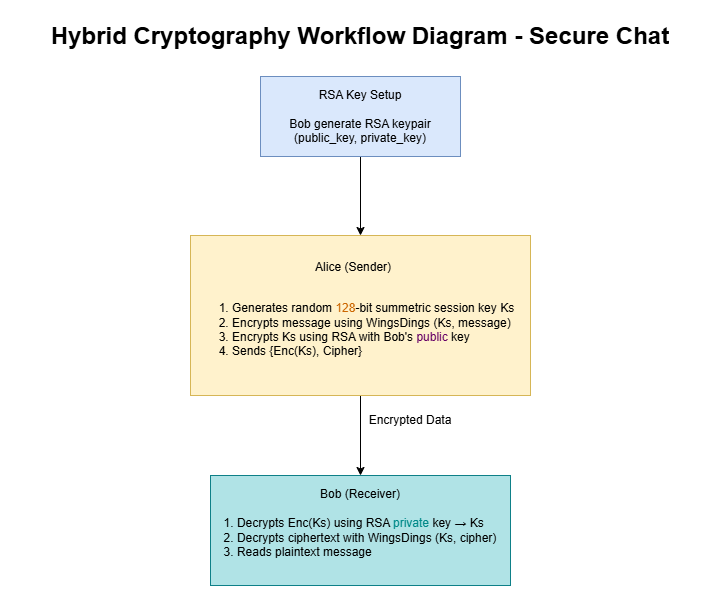

The diagram above was exported from draw.io. Its source (the exported page's mxGraphModel, read from the mxfile embedded in the PNG):
<mxGraphModel dx="1042" dy="674" grid="1" gridSize="10" guides="1" tooltips="1" connect="1" arrows="1" fold="1" page="1" pageScale="1" pageWidth="827" pageHeight="1169" math="0" shadow="0">
  <root>
    <mxCell id="0" />
    <mxCell id="1" parent="0" />
    <mxCell id="zPGTnbjA2hFsVM8lsJr_-3" value="" style="edgeStyle=orthogonalEdgeStyle;rounded=0;orthogonalLoop=1;jettySize=auto;html=1;" edge="1" parent="1" source="zPGTnbjA2hFsVM8lsJr_-1" target="zPGTnbjA2hFsVM8lsJr_-2">
      <mxGeometry relative="1" as="geometry" />
    </mxCell>
    <mxCell id="zPGTnbjA2hFsVM8lsJr_-1" value="RSA Key Setup&lt;div&gt;&lt;br&gt;&lt;/div&gt;&lt;div&gt;Bob generate RSA keypair&lt;/div&gt;&lt;div&gt;(public_key, private_key)&lt;/div&gt;" style="rounded=0;whiteSpace=wrap;html=1;fillColor=#dae8fc;strokeColor=#6c8ebf;" vertex="1" parent="1">
      <mxGeometry x="360" y="71" width="200" height="80" as="geometry" />
    </mxCell>
    <mxCell id="zPGTnbjA2hFsVM8lsJr_-5" value="" style="edgeStyle=orthogonalEdgeStyle;rounded=0;orthogonalLoop=1;jettySize=auto;html=1;" edge="1" parent="1" source="zPGTnbjA2hFsVM8lsJr_-2" target="zPGTnbjA2hFsVM8lsJr_-4">
      <mxGeometry relative="1" as="geometry" />
    </mxCell>
    <mxCell id="zPGTnbjA2hFsVM8lsJr_-2" value="&lt;div style=&quot;text-align: center;&quot;&gt;&lt;span style=&quot;background-color: transparent; color: light-dark(rgb(0, 0, 0), rgb(255, 255, 255));&quot;&gt;Alice (Sender)&lt;/span&gt;&lt;/div&gt;&lt;div&gt;&lt;br&gt;&lt;/div&gt;&lt;div style=&quot;&quot;&gt;&lt;ol&gt;&lt;li&gt;Generates random &lt;font style=&quot;color: rgb(204, 102, 0);&quot;&gt;128&lt;/font&gt;-bit summetric session key Ks&lt;/li&gt;&lt;li&gt;Encrypts message using WingsDings (Ks, message)&lt;/li&gt;&lt;li&gt;Encrypts Ks using RSA with Bob's &lt;font style=&quot;color: rgb(102, 0, 102);&quot;&gt;public&lt;/font&gt; key&lt;/li&gt;&lt;li&gt;Sends {Enc(Ks), Cipher}&lt;/li&gt;&lt;/ol&gt;&lt;/div&gt;" style="rounded=0;whiteSpace=wrap;html=1;align=left;fillColor=#fff2cc;strokeColor=#d6b656;" vertex="1" parent="1">
      <mxGeometry x="290" y="230" width="340" height="160" as="geometry" />
    </mxCell>
    <mxCell id="zPGTnbjA2hFsVM8lsJr_-4" value="Bob (Receiver)&lt;div&gt;&lt;br&gt;&lt;/div&gt;&lt;div style=&quot;text-align: left;&quot;&gt;1. Decrypts Enc(Ks) using RSA &lt;font style=&quot;color: rgb(0, 137, 137);&quot;&gt;private&lt;/font&gt; key → Ks&lt;/div&gt;&lt;div style=&quot;text-align: left;&quot;&gt;2. Decrypts ciphertext with WingsDings (Ks, cipher)&lt;/div&gt;&lt;div style=&quot;text-align: left;&quot;&gt;3. Reads plaintext message&lt;/div&gt;&lt;div style=&quot;text-align: left;&quot;&gt;&lt;br&gt;&lt;/div&gt;" style="whiteSpace=wrap;html=1;align=center;rounded=0;fillColor=#b0e3e6;strokeColor=#0e8088;" vertex="1" parent="1">
      <mxGeometry x="310" y="470" width="300" height="110" as="geometry" />
    </mxCell>
    <mxCell id="zPGTnbjA2hFsVM8lsJr_-6" value="&lt;h1 style=&quot;margin-top: 0px;&quot;&gt;Hybrid Cryptography Workflow Diagram - Secure Chat&lt;/h1&gt;" style="text;html=1;whiteSpace=wrap;overflow=hidden;rounded=0;align=center;" vertex="1" parent="1">
      <mxGeometry x="115" y="10" width="690" height="40" as="geometry" />
    </mxCell>
    <mxCell id="zPGTnbjA2hFsVM8lsJr_-7" value="Encrypted Data" style="text;html=1;whiteSpace=wrap;strokeColor=none;fillColor=none;align=center;verticalAlign=middle;rounded=0;" vertex="1" parent="1">
      <mxGeometry x="450" y="400" width="120" height="30" as="geometry" />
    </mxCell>
  </root>
</mxGraphModel>